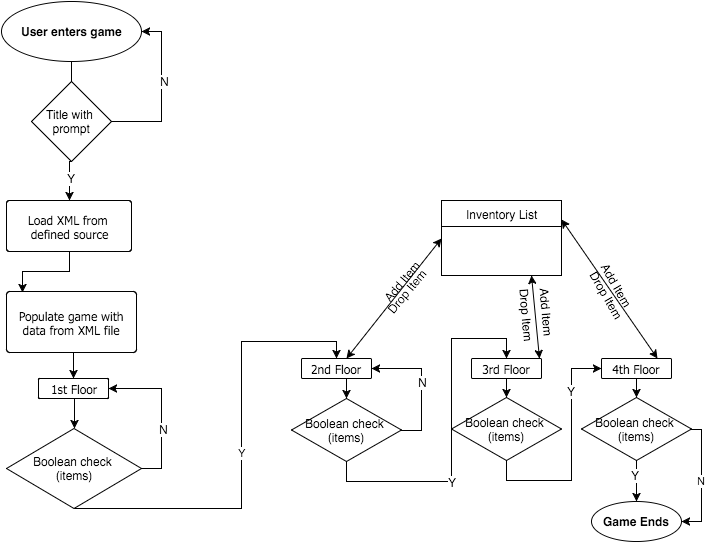

The diagram above was exported from draw.io. Its source (the exported page's mxGraphModel, read from the mxfile embedded in the PNG):
<mxGraphModel dx="1434" dy="903" grid="1" gridSize="10" guides="1" tooltips="1" connect="1" arrows="1" fold="1" page="0" pageScale="1" pageWidth="826" pageHeight="1169" background="none" math="0" shadow="0">
  <root>
    <mxCell id="0" style=";html=1;" />
    <mxCell id="1" style=";html=1;" parent="0" />
    <mxCell id="2" value="User enters game" style="shape=mxgraph.flowchart.start_1;fillColor=#FFFFFF;strokeColor=#000000;strokeWidth=1;gradientColor=none;gradientDirection=north;html=1;fontColor=#000000;fontStyle=1" parent="1" vertex="1">
      <mxGeometry x="50" y="90" width="140" height="60" as="geometry" />
    </mxCell>
    <mxCell id="12" value="" style="endArrow=block;strokeColor=#000000;strokeWidth=1;html=1;labelBackgroundColor=none;fontColor=#000000;" parent="1" source="2" edge="1">
      <mxGeometry relative="1" as="geometry">
        <mxPoint x="120" y="185" as="targetPoint" />
      </mxGeometry>
    </mxCell>
    <mxCell id="55f9ac653724010b-54" style="edgeStyle=orthogonalEdgeStyle;rounded=0;html=1;exitX=1;exitY=0.5;exitPerimeter=0;entryX=1;entryY=0.5;entryPerimeter=0;jettySize=auto;orthogonalLoop=1;" edge="1" parent="1" source="55f9ac653724010b-53" target="2">
      <mxGeometry relative="1" as="geometry">
        <Array as="points">
          <mxPoint x="210" y="210" />
          <mxPoint x="210" y="120" />
        </Array>
      </mxGeometry>
    </mxCell>
    <mxCell id="55f9ac653724010b-55" value="N" style="text;html=1;resizable=0;points=[];align=center;verticalAlign=middle;labelBackgroundColor=#ffffff;" vertex="1" connectable="0" parent="55f9ac653724010b-54">
      <mxGeometry x="0.1375" y="-3" relative="1" as="geometry">
        <mxPoint as="offset" />
      </mxGeometry>
    </mxCell>
    <mxCell id="55f9ac653724010b-57" style="edgeStyle=orthogonalEdgeStyle;rounded=0;html=1;exitX=0.5;exitY=1;exitPerimeter=0;entryX=0.5;entryY=0;entryPerimeter=0;jettySize=auto;orthogonalLoop=1;" edge="1" parent="1" source="55f9ac653724010b-53" target="55f9ac653724010b-56">
      <mxGeometry relative="1" as="geometry" />
    </mxCell>
    <mxCell id="55f9ac653724010b-58" value="Y" style="text;html=1;resizable=0;points=[];align=center;verticalAlign=middle;labelBackgroundColor=#ffffff;" vertex="1" connectable="0" parent="55f9ac653724010b-57">
      <mxGeometry x="-0.12" y="1" relative="1" as="geometry">
        <mxPoint as="offset" />
      </mxGeometry>
    </mxCell>
    <mxCell id="55f9ac653724010b-53" value="Title with&amp;nbsp;&lt;div&gt;prompt&lt;/div&gt;" style="shape=mxgraph.flowchart.decision;fillColor=#FFFFFF;strokeColor=#000000;strokeWidth=1;gradientColor=none;gradientDirection=north;html=1;fontColor=#000000;" vertex="1" parent="1">
      <mxGeometry x="80" y="170" width="80" height="80" as="geometry" />
    </mxCell>
    <mxCell id="55f9ac653724010b-106" style="edgeStyle=orthogonalEdgeStyle;rounded=0;html=1;exitX=0.5;exitY=1;exitPerimeter=0;entryX=0.123;entryY=0.016;entryPerimeter=0;jettySize=auto;orthogonalLoop=1;" edge="1" parent="1" source="55f9ac653724010b-56" target="55f9ac653724010b-60">
      <mxGeometry relative="1" as="geometry" />
    </mxCell>
    <mxCell id="55f9ac653724010b-56" value="&lt;span style=&quot;font-weight: normal&quot;&gt;Load XML from&amp;nbsp;&lt;/span&gt;&lt;div&gt;&lt;span style=&quot;font-weight: normal&quot;&gt;defined source&lt;/span&gt;&lt;/div&gt;" style="shape=mxgraph.flowchart.process;fillColor=#FFFFFF;strokeColor=#000000;strokeWidth=1;whiteSpace=wrap;gradientColor=none;gradientDirection=north;fontColor=#000000;fontStyle=1;fontFamily=Tahoma;html=1;" vertex="1" parent="1">
      <mxGeometry x="55" y="289" width="125" height="51" as="geometry" />
    </mxCell>
    <mxCell id="55f9ac653724010b-68" style="edgeStyle=orthogonalEdgeStyle;rounded=0;html=1;exitX=0.5;exitY=1;exitPerimeter=0;entryX=0.5;entryY=0;entryPerimeter=0;jettySize=auto;orthogonalLoop=1;" edge="1" parent="1" source="55f9ac653724010b-60" target="55f9ac653724010b-63">
      <mxGeometry relative="1" as="geometry" />
    </mxCell>
    <mxCell id="55f9ac653724010b-60" value="&lt;span style=&quot;font-weight: normal&quot;&gt;Populate game with data from&amp;nbsp;&lt;/span&gt;&lt;span style=&quot;font-weight: normal ; line-height: 1.2&quot;&gt;XML file&lt;/span&gt;" style="shape=mxgraph.flowchart.process;fillColor=#FFFFFF;strokeColor=#000000;strokeWidth=1;whiteSpace=wrap;gradientColor=none;gradientDirection=north;fontColor=#000000;fontStyle=1;fontFamily=Tahoma;html=1;" vertex="1" parent="1">
      <mxGeometry x="55" y="380" width="130" height="61" as="geometry" />
    </mxCell>
    <mxCell id="55f9ac653724010b-75" style="edgeStyle=orthogonalEdgeStyle;rounded=0;html=1;exitX=0.5;exitY=1;exitPerimeter=0;entryX=0.5;entryY=0;entryPerimeter=0;jettySize=auto;orthogonalLoop=1;" edge="1" parent="1" source="55f9ac653724010b-63" target="55f9ac653724010b-74">
      <mxGeometry relative="1" as="geometry" />
    </mxCell>
    <mxCell id="55f9ac653724010b-63" value="&lt;span style=&quot;font-weight: normal&quot;&gt;1st Floor&lt;/span&gt;" style="shape=mxgraph.flowchart.process;fillColor=#FFFFFF;strokeColor=#000000;strokeWidth=1;whiteSpace=wrap;gradientColor=none;gradientDirection=north;fontColor=#000000;fontStyle=1;fontFamily=Tahoma;html=1;" vertex="1" parent="1">
      <mxGeometry x="87" y="467" width="70" height="20" as="geometry" />
    </mxCell>
    <mxCell id="55f9ac653724010b-78" value="Y" style="edgeStyle=orthogonalEdgeStyle;rounded=0;html=1;exitX=0.5;exitY=1;exitPerimeter=0;entryX=0.5;entryY=0;entryPerimeter=0;jettySize=auto;orthogonalLoop=1;" edge="1" parent="1" source="55f9ac653724010b-74" target="55f9ac653724010b-77">
      <mxGeometry relative="1" as="geometry">
        <Array as="points">
          <mxPoint x="290" y="597" />
          <mxPoint x="290" y="430" />
          <mxPoint x="385" y="430" />
        </Array>
      </mxGeometry>
    </mxCell>
    <mxCell id="55f9ac653724010b-79" style="edgeStyle=orthogonalEdgeStyle;rounded=0;html=1;exitX=1;exitY=0.5;exitPerimeter=0;entryX=1;entryY=0.5;entryPerimeter=0;jettySize=auto;orthogonalLoop=1;" edge="1" parent="1" source="55f9ac653724010b-74" target="55f9ac653724010b-63">
      <mxGeometry relative="1" as="geometry" />
    </mxCell>
    <mxCell id="55f9ac653724010b-80" value="N" style="text;html=1;resizable=0;points=[];align=center;verticalAlign=middle;labelBackgroundColor=#ffffff;" vertex="1" connectable="0" parent="55f9ac653724010b-79">
      <mxGeometry x="0.0065" y="-2" relative="1" as="geometry">
        <mxPoint y="17" as="offset" />
      </mxGeometry>
    </mxCell>
    <mxCell id="55f9ac653724010b-74" value="Boolean check&amp;nbsp;&lt;div&gt;(items)&lt;/div&gt;" style="shape=mxgraph.flowchart.decision;fillColor=#FFFFFF;strokeColor=#000000;strokeWidth=1;gradientColor=none;gradientDirection=north;html=1;fontColor=#000000;" vertex="1" parent="1">
      <mxGeometry x="55" y="517" width="135" height="80" as="geometry" />
    </mxCell>
    <mxCell id="55f9ac653724010b-86" style="edgeStyle=orthogonalEdgeStyle;rounded=0;html=1;exitX=0.5;exitY=1;exitPerimeter=0;entryX=0.5;entryY=0;entryPerimeter=0;jettySize=auto;orthogonalLoop=1;" edge="1" parent="1" source="55f9ac653724010b-77" target="55f9ac653724010b-83">
      <mxGeometry relative="1" as="geometry" />
    </mxCell>
    <mxCell id="55f9ac653724010b-77" value="&lt;span style=&quot;font-weight: normal&quot;&gt;2nd Floor&lt;/span&gt;" style="shape=mxgraph.flowchart.process;fillColor=#FFFFFF;strokeColor=#000000;strokeWidth=1;whiteSpace=wrap;gradientColor=none;gradientDirection=north;fontColor=#000000;fontStyle=1;fontFamily=Tahoma;html=1;" vertex="1" parent="1">
      <mxGeometry x="350" y="447" width="70" height="20" as="geometry" />
    </mxCell>
    <mxCell id="55f9ac653724010b-87" style="edgeStyle=orthogonalEdgeStyle;rounded=0;html=1;exitX=1;exitY=0.5;exitPerimeter=0;entryX=1;entryY=0.5;entryPerimeter=0;jettySize=auto;orthogonalLoop=1;" edge="1" parent="1" source="55f9ac653724010b-83" target="55f9ac653724010b-77">
      <mxGeometry relative="1" as="geometry" />
    </mxCell>
    <mxCell id="55f9ac653724010b-88" value="N" style="text;html=1;resizable=0;points=[];align=center;verticalAlign=middle;labelBackgroundColor=#ffffff;" vertex="1" connectable="0" parent="55f9ac653724010b-87">
      <mxGeometry x="0.0455" y="-1" relative="1" as="geometry">
        <mxPoint as="offset" />
      </mxGeometry>
    </mxCell>
    <mxCell id="55f9ac653724010b-93" style="edgeStyle=orthogonalEdgeStyle;rounded=0;html=1;exitX=0.5;exitY=1;exitPerimeter=0;entryX=0.5;entryY=0;entryPerimeter=0;jettySize=auto;orthogonalLoop=1;" edge="1" parent="1" source="55f9ac653724010b-83" target="55f9ac653724010b-89">
      <mxGeometry relative="1" as="geometry">
        <Array as="points">
          <mxPoint x="415" y="570" />
          <mxPoint x="500" y="570" />
          <mxPoint x="500" y="427" />
          <mxPoint x="575" y="427" />
        </Array>
      </mxGeometry>
    </mxCell>
    <mxCell id="55f9ac653724010b-97" value="Y" style="text;html=1;resizable=0;points=[];align=center;verticalAlign=middle;labelBackgroundColor=#ffffff;" vertex="1" connectable="0" parent="55f9ac653724010b-93">
      <mxGeometry x="-0.2711" relative="1" as="geometry">
        <mxPoint as="offset" />
      </mxGeometry>
    </mxCell>
    <mxCell id="55f9ac653724010b-83" value="Boolean check&amp;nbsp;&lt;div&gt;(items)&lt;/div&gt;" style="shape=mxgraph.flowchart.decision;fillColor=#FFFFFF;strokeColor=#000000;strokeWidth=1;gradientColor=none;gradientDirection=north;html=1;fontColor=#000000;" vertex="1" parent="1">
      <mxGeometry x="340" y="487" width="110" height="63" as="geometry" />
    </mxCell>
    <mxCell id="55f9ac653724010b-94" style="edgeStyle=orthogonalEdgeStyle;rounded=0;html=1;exitX=0.5;exitY=1;exitPerimeter=0;entryX=0.5;entryY=0;entryPerimeter=0;jettySize=auto;orthogonalLoop=1;" edge="1" parent="1" source="55f9ac653724010b-89" target="55f9ac653724010b-91">
      <mxGeometry relative="1" as="geometry" />
    </mxCell>
    <mxCell id="55f9ac653724010b-89" value="&lt;span style=&quot;font-weight: normal&quot;&gt;3rd Floor&lt;/span&gt;" style="shape=mxgraph.flowchart.process;fillColor=#FFFFFF;strokeColor=#000000;strokeWidth=1;whiteSpace=wrap;gradientColor=none;gradientDirection=north;fontColor=#000000;fontStyle=1;fontFamily=Tahoma;html=1;" vertex="1" parent="1">
      <mxGeometry x="520" y="447" width="70" height="20" as="geometry" />
    </mxCell>
    <mxCell id="55f9ac653724010b-98" style="edgeStyle=orthogonalEdgeStyle;rounded=0;html=1;exitX=0.5;exitY=1;exitPerimeter=0;entryX=0.5;entryY=0;entryPerimeter=0;jettySize=auto;orthogonalLoop=1;" edge="1" parent="1" source="55f9ac653724010b-90" target="55f9ac653724010b-92">
      <mxGeometry relative="1" as="geometry" />
    </mxCell>
    <mxCell id="55f9ac653724010b-90" value="&lt;span style=&quot;font-weight: normal&quot;&gt;4th Floor&lt;/span&gt;" style="shape=mxgraph.flowchart.process;fillColor=#FFFFFF;strokeColor=#000000;strokeWidth=1;whiteSpace=wrap;gradientColor=none;gradientDirection=north;fontColor=#000000;fontStyle=1;fontFamily=Tahoma;html=1;" vertex="1" parent="1">
      <mxGeometry x="650" y="447" width="70" height="20" as="geometry" />
    </mxCell>
    <mxCell id="55f9ac653724010b-95" style="edgeStyle=orthogonalEdgeStyle;rounded=0;html=1;exitX=0.5;exitY=1;exitPerimeter=0;entryX=0;entryY=0.5;entryPerimeter=0;jettySize=auto;orthogonalLoop=1;" edge="1" parent="1" source="55f9ac653724010b-91" target="55f9ac653724010b-90">
      <mxGeometry relative="1" as="geometry">
        <Array as="points">
          <mxPoint x="555" y="569" />
          <mxPoint x="620" y="569" />
          <mxPoint x="620" y="457" />
        </Array>
      </mxGeometry>
    </mxCell>
    <mxCell id="55f9ac653724010b-96" value="Y" style="text;html=1;resizable=0;points=[];align=center;verticalAlign=middle;labelBackgroundColor=#ffffff;" vertex="1" connectable="0" parent="55f9ac653724010b-95">
      <mxGeometry x="0.5419" y="1" relative="1" as="geometry">
        <mxPoint as="offset" />
      </mxGeometry>
    </mxCell>
    <mxCell id="55f9ac653724010b-91" value="Boolean check&amp;nbsp;&lt;div&gt;(items)&lt;/div&gt;" style="shape=mxgraph.flowchart.decision;fillColor=#FFFFFF;strokeColor=#000000;strokeWidth=1;gradientColor=none;gradientDirection=north;html=1;fontColor=#000000;" vertex="1" parent="1">
      <mxGeometry x="500" y="486" width="110" height="63" as="geometry" />
    </mxCell>
    <mxCell id="55f9ac653724010b-102" style="edgeStyle=orthogonalEdgeStyle;rounded=0;html=1;exitX=0.5;exitY=1;exitPerimeter=0;entryX=0.5;entryY=0;entryPerimeter=0;jettySize=auto;orthogonalLoop=1;" edge="1" parent="1" source="55f9ac653724010b-92" target="55f9ac653724010b-101">
      <mxGeometry relative="1" as="geometry" />
    </mxCell>
    <mxCell id="55f9ac653724010b-103" value="Y" style="text;html=1;resizable=0;points=[];align=center;verticalAlign=middle;labelBackgroundColor=#ffffff;" vertex="1" connectable="0" parent="55f9ac653724010b-102">
      <mxGeometry x="-0.3171" y="-2" relative="1" as="geometry">
        <mxPoint as="offset" />
      </mxGeometry>
    </mxCell>
    <mxCell id="55f9ac653724010b-104" value="N" style="edgeStyle=orthogonalEdgeStyle;rounded=0;html=1;exitX=1;exitY=0.5;exitPerimeter=0;entryX=1;entryY=0.5;entryPerimeter=0;jettySize=auto;orthogonalLoop=1;" edge="1" parent="1" source="55f9ac653724010b-92" target="55f9ac653724010b-101">
      <mxGeometry relative="1" as="geometry">
        <Array as="points">
          <mxPoint x="750" y="518" />
          <mxPoint x="750" y="610" />
        </Array>
      </mxGeometry>
    </mxCell>
    <mxCell id="55f9ac653724010b-92" value="Boolean check&amp;nbsp;&lt;div&gt;(items)&lt;/div&gt;" style="shape=mxgraph.flowchart.decision;fillColor=#FFFFFF;strokeColor=#000000;strokeWidth=1;gradientColor=none;gradientDirection=north;html=1;fontColor=#000000;" vertex="1" parent="1">
      <mxGeometry x="630" y="486" width="110" height="63" as="geometry" />
    </mxCell>
    <mxCell id="55f9ac653724010b-101" value="Game Ends" style="shape=mxgraph.flowchart.start_1;fillColor=#FFFFFF;strokeColor=#000000;strokeWidth=1;gradientColor=none;gradientDirection=north;html=1;fontColor=#000000;fontStyle=1" vertex="1" parent="1">
      <mxGeometry x="640" y="590" width="90" height="40" as="geometry" />
    </mxCell>
    <mxCell id="55f9ac653724010b-113" value="Inventory List" style="swimlane;html=1;fontStyle=0;childLayout=stackLayout;horizontal=1;startSize=26;fillColor=none;horizontalStack=0;resizeParent=1;resizeLast=0;collapsible=1;marginBottom=0;swimlaneFillColor=#ffffff;" vertex="1" parent="1">
      <mxGeometry x="490" y="289" width="120" height="75" as="geometry" />
    </mxCell>
    <mxCell id="55f9ac653724010b-121" value="" style="endArrow=classic;startArrow=classic;html=1;entryX=0;entryY=0.5;" edge="1" parent="1" target="55f9ac653724010b-113">
      <mxGeometry width="50" height="50" relative="1" as="geometry">
        <mxPoint x="395" y="447" as="sourcePoint" />
        <mxPoint x="445" y="397" as="targetPoint" />
        <Array as="points" />
      </mxGeometry>
    </mxCell>
    <mxCell id="55f9ac653724010b-127" value="Add Item" style="text;html=1;strokeColor=none;fillColor=none;align=center;verticalAlign=middle;whiteSpace=wrap;overflow=hidden;rotation=-50;" vertex="1" parent="1">
      <mxGeometry x="415" y="360" width="70" height="20" as="geometry" />
    </mxCell>
    <mxCell id="55f9ac653724010b-128" value="Drop Item" style="text;html=1;strokeColor=none;fillColor=none;align=center;verticalAlign=middle;whiteSpace=wrap;overflow=hidden;rotation=-50;" vertex="1" parent="1">
      <mxGeometry x="420" y="370" width="70" height="20" as="geometry" />
    </mxCell>
    <mxCell id="55f9ac653724010b-131" value="" style="endArrow=classic;startArrow=classic;html=1;entryX=1;entryY=0.25;exitX=0.8;exitY=0;exitPerimeter=0;" edge="1" parent="1" source="55f9ac653724010b-90" target="55f9ac653724010b-113">
      <mxGeometry x="673" y="327" width="50" height="50" as="geometry">
        <mxPoint x="673" y="447" as="sourcePoint" />
        <mxPoint x="768" y="327" as="targetPoint" />
        <Array as="points" />
      </mxGeometry>
    </mxCell>
    <mxCell id="55f9ac653724010b-134" value="Add Item" style="text;html=1;strokeColor=none;fillColor=none;align=center;verticalAlign=middle;whiteSpace=wrap;overflow=hidden;rotation=60;" vertex="1" parent="1">
      <mxGeometry x="630" y="364" width="70" height="20" as="geometry" />
    </mxCell>
    <mxCell id="55f9ac653724010b-135" value="Drop Item" style="text;html=1;strokeColor=none;fillColor=none;align=center;verticalAlign=middle;whiteSpace=wrap;overflow=hidden;rotation=60;" vertex="1" parent="1">
      <mxGeometry x="620" y="374" width="70" height="20" as="geometry" />
    </mxCell>
    <mxCell id="55f9ac653724010b-137" value="" style="endArrow=classic;startArrow=classic;html=1;exitX=0.971;exitY=0;exitPerimeter=0;entryX=0.75;entryY=1;" edge="1" parent="1" source="55f9ac653724010b-89" target="55f9ac653724010b-113">
      <mxGeometry width="50" height="50" relative="1" as="geometry">
        <mxPoint x="540" y="420" as="sourcePoint" />
        <mxPoint x="560" y="370" as="targetPoint" />
      </mxGeometry>
    </mxCell>
    <mxCell id="55f9ac653724010b-138" value="Add Item" style="text;html=1;strokeColor=none;fillColor=none;align=center;verticalAlign=middle;whiteSpace=wrap;overflow=hidden;rotation=85;" vertex="1" parent="1">
      <mxGeometry x="560" y="391" width="70" height="20" as="geometry" />
    </mxCell>
    <mxCell id="55f9ac653724010b-141" value="Drop Item" style="text;html=1;strokeColor=none;fillColor=none;align=center;verticalAlign=middle;whiteSpace=wrap;overflow=hidden;rotation=85;" vertex="1" parent="1">
      <mxGeometry x="540" y="394" width="70" height="20" as="geometry" />
    </mxCell>
  </root>
</mxGraphModel>